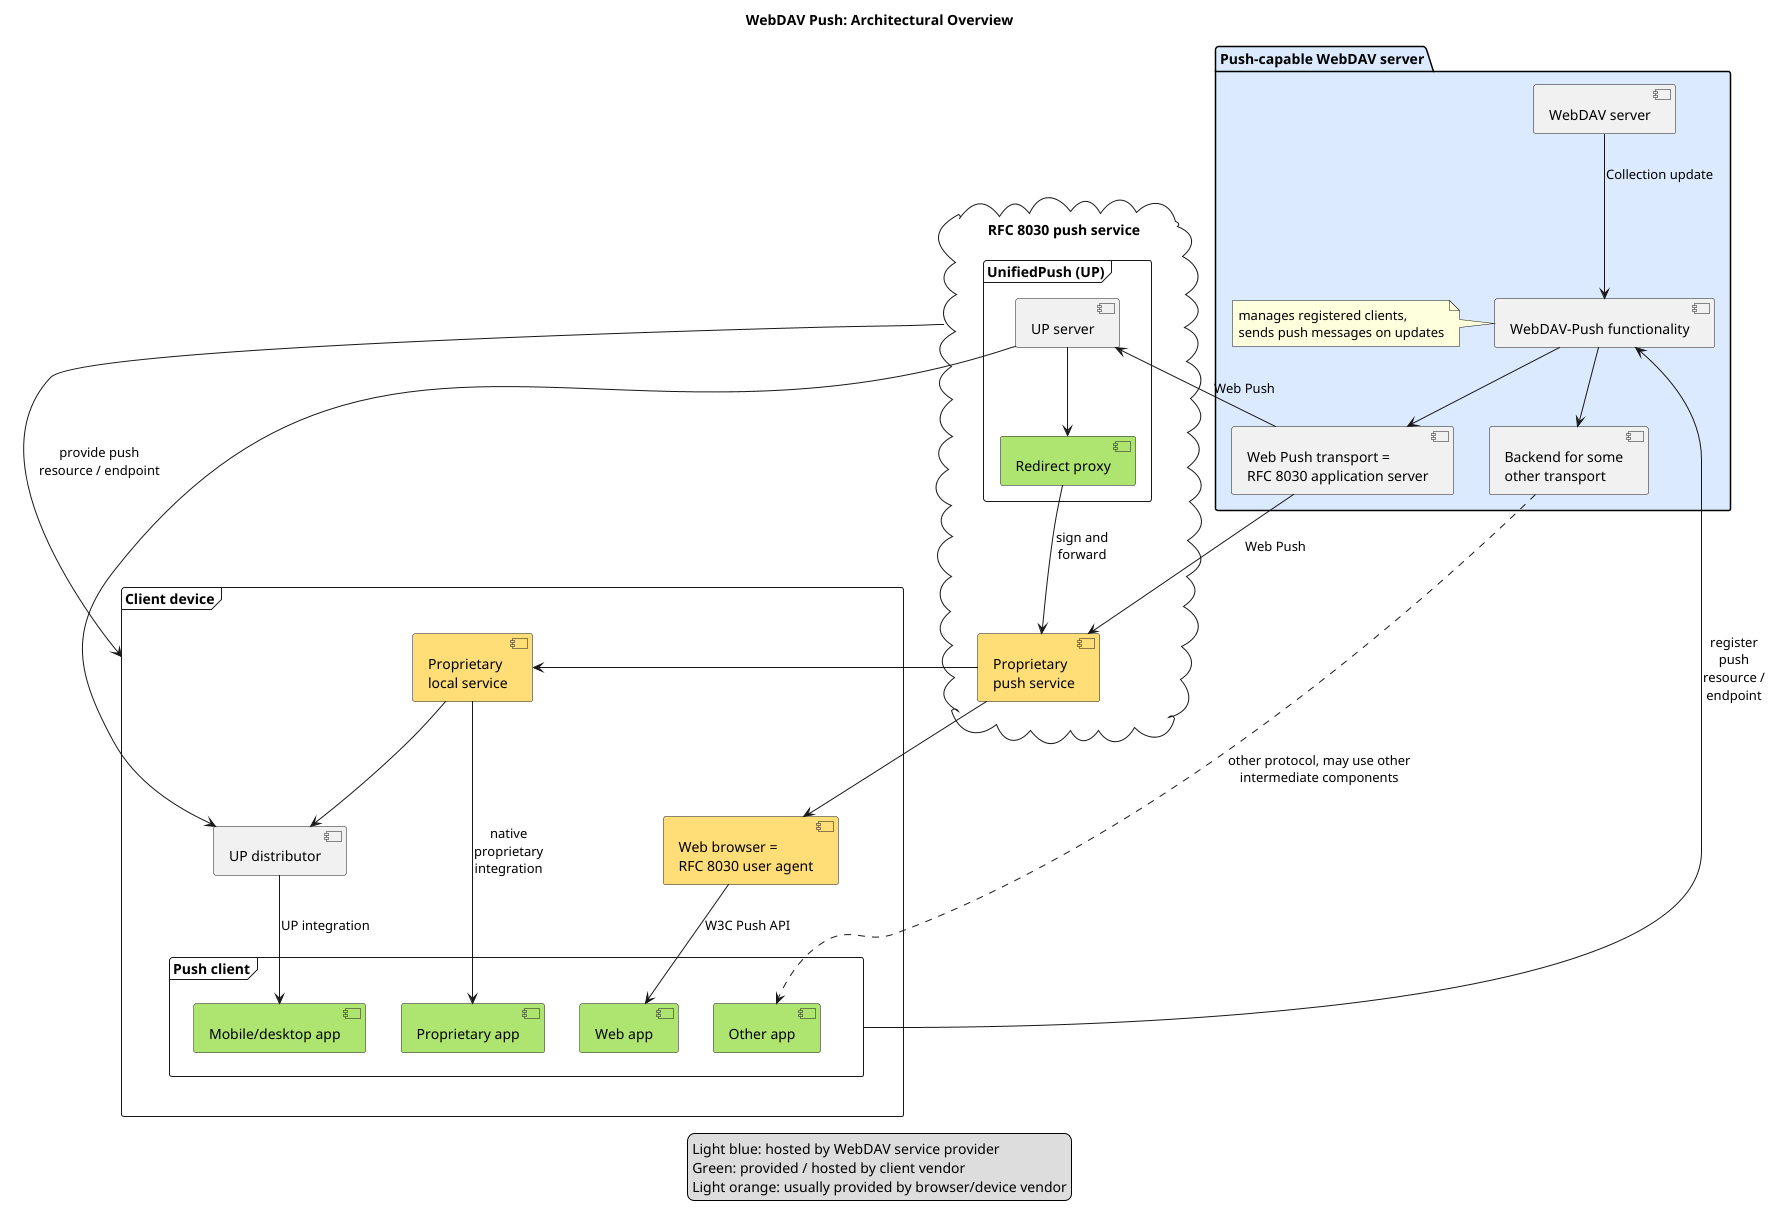

The diagram above was rendered by PlantUML. Its source (embedded in the PNG):
@startuml
skinparam sequenceMessageAlign left

title WebDAV Push: Architectural Overview

package "Push-capable WebDAV server" as Server #dbeafe {
  [WebDAV-Push functionality] as WebDAVPush
  note left: manages registered clients,\nsends push messages on updates
  
  [WebDAV server] --> WebDAVPush : Collection update
  
  [Web Push transport =\nRFC 8030 application server] as WebPushT
  WebDAVPush --> WebPushT 

  [Backend for some\nother transport] as OtherT
  WebDAVPush --> OtherT
}

cloud "RFC 8030 push service" as PS {
  frame "UnifiedPush (UP)" {
    [UP server] as UPServer
    WebPushT --> UPServer : Web Push

    [Redirect proxy] as UPProxy #aee571 
    UPServer --> UPProxy
  }

  [Proprietary\npush service] as PropCloud #ffdd77 
  WebPushT --> PropCloud : Web Push
  UPProxy --> PropCloud : sign and\nforward
}

frame "Client device" as Device {
  [UP distributor] as UPDist
  UPServer --> UPDist

  [Proprietary\nlocal service] as PropLocal #ffdd77
  PropCloud --> PropLocal
  PropLocal --> UPDist

  [Web browser =\nRFC 8030 user agent] as Browser #ffdd77
  PropCloud --> Browser

  frame "Push client" as PC {
    [Mobile/desktop app] as UPApp #aee571
    UPDist --> UPApp : UP integration

    [Proprietary app] as PropApp #aee571
    PropLocal --> PropApp : native\nproprietary\nintegration

    [Web app] #aee571
    Browser --> [Web app] : W3C Push API

    [Other app] #aee571
    OtherT ..> [Other app] : other protocol, may use other\nintermediate components
  }
}
PS --> Device : provide push\nresource / endpoint

PC --> WebDAVPush : register\npush\nresource /\nendpoint

legend
Light blue: hosted by WebDAV service provider
Green: provided / hosted by client vendor
Light orange: usually provided by browser/device vendor
end legend


@enduml